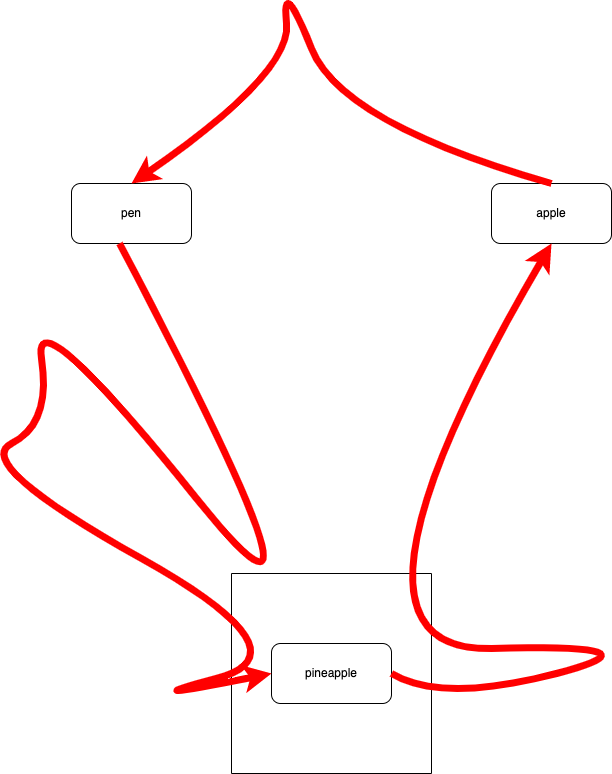

The diagram above was exported from draw.io. Its source (the exported page's mxGraphModel, read from the mxfile embedded in the PNG):
<mxGraphModel dx="2508" dy="1682" grid="1" gridSize="10" guides="1" tooltips="1" connect="1" arrows="1" fold="1" page="1" pageScale="1" pageWidth="827" pageHeight="1169" background="none" math="0" shadow="0">
  <root>
    <mxCell id="0" />
    <mxCell id="1" parent="0" />
    <mxCell id="1E9xpO0VLdzJc3c8VwQY-3" value="pineapple" style="rounded=1;whiteSpace=wrap;html=1;" parent="1" vertex="1">
      <mxGeometry x="350" y="820" width="120" height="60" as="geometry" />
    </mxCell>
    <mxCell id="1E9xpO0VLdzJc3c8VwQY-4" value="apple" style="rounded=1;whiteSpace=wrap;html=1;" parent="1" vertex="1">
      <mxGeometry x="570" y="360" width="120" height="60" as="geometry" />
    </mxCell>
    <mxCell id="1E9xpO0VLdzJc3c8VwQY-5" value="pen" style="rounded=1;whiteSpace=wrap;html=1;" parent="1" vertex="1">
      <mxGeometry x="150" y="360" width="120" height="60" as="geometry" />
    </mxCell>
    <mxCell id="1E9xpO0VLdzJc3c8VwQY-6" value="" style="swimlane;startSize=0;strokeColor=#000000;" parent="1" vertex="1">
      <mxGeometry x="310" y="750" width="200" height="200" as="geometry" />
    </mxCell>
    <mxCell id="1E9xpO0VLdzJc3c8VwQY-8" value="" style="curved=1;endArrow=classic;html=1;rounded=0;exitX=0.4;exitY=1;exitDx=0;exitDy=0;exitPerimeter=0;entryX=0;entryY=0.5;entryDx=0;entryDy=0;strokeWidth=7;strokeColor=#FF0000;" parent="1" source="1E9xpO0VLdzJc3c8VwQY-5" target="1E9xpO0VLdzJc3c8VwQY-3" edge="1">
      <mxGeometry width="50" height="50" relative="1" as="geometry">
        <mxPoint x="390" y="880" as="sourcePoint" />
        <mxPoint x="440" y="830" as="targetPoint" />
        <Array as="points">
          <mxPoint x="440" y="880" />
          <mxPoint x="110" y="470" />
          <mxPoint x="130" y="600" />
          <mxPoint x="50" y="640" />
          <mxPoint x="390" y="830" />
          <mxPoint x="200" y="880" />
        </Array>
      </mxGeometry>
    </mxCell>
    <mxCell id="1E9xpO0VLdzJc3c8VwQY-9" value="" style="curved=1;endArrow=classic;html=1;rounded=0;entryX=0.5;entryY=1;entryDx=0;entryDy=0;exitX=1;exitY=0.5;exitDx=0;exitDy=0;strokeWidth=7;strokeColor=#FF0000;" parent="1" source="1E9xpO0VLdzJc3c8VwQY-3" target="1E9xpO0VLdzJc3c8VwQY-4" edge="1">
      <mxGeometry width="50" height="50" relative="1" as="geometry">
        <mxPoint x="390" y="880" as="sourcePoint" />
        <mxPoint x="440" y="830" as="targetPoint" />
        <Array as="points">
          <mxPoint x="520" y="880" />
          <mxPoint x="750" y="820" />
          <mxPoint x="390" y="830" />
        </Array>
      </mxGeometry>
    </mxCell>
    <mxCell id="1E9xpO0VLdzJc3c8VwQY-11" value="" style="curved=1;endArrow=classic;html=1;rounded=0;exitX=0.5;exitY=0;exitDx=0;exitDy=0;entryX=0.5;entryY=0;entryDx=0;entryDy=0;strokeWidth=7;strokeColor=#FF0000;" parent="1" source="1E9xpO0VLdzJc3c8VwQY-4" target="1E9xpO0VLdzJc3c8VwQY-5" edge="1">
      <mxGeometry width="50" height="50" relative="1" as="geometry">
        <mxPoint x="370" y="300" as="sourcePoint" />
        <mxPoint x="420" y="250" as="targetPoint" />
        <Array as="points">
          <mxPoint x="420" y="300" />
          <mxPoint x="360" y="150" />
          <mxPoint x="370" y="250" />
        </Array>
      </mxGeometry>
    </mxCell>
  </root>
</mxGraphModel>